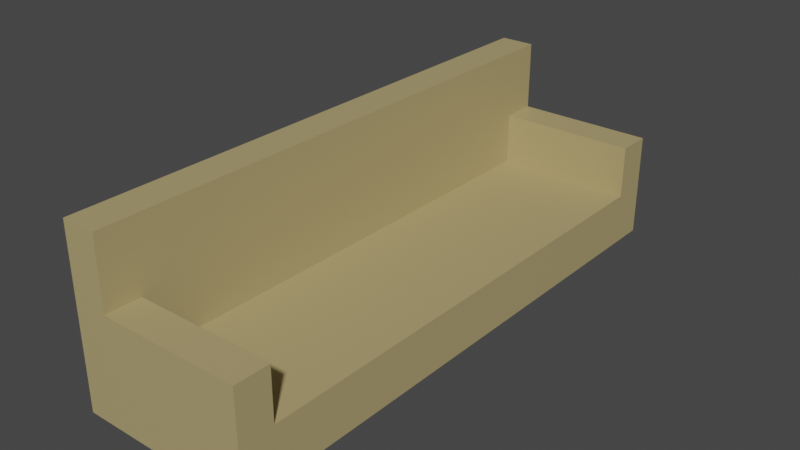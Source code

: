 # Source: Map2Couch.blend  (saved by Blender 3.0.42; exported with 4.5.12 LTS)
import bpy
from mathutils import Matrix  # noqa: F401  (used for matrix-valued properties, if any)

bpy.ops.wm.read_factory_settings(use_empty=True)
scene = bpy.context.scene
scene.name = 'Scene'

# ---- materials (node trees are filled in below, after node groups)
mat_material_001 = bpy.data.materials.new('Material.001')
mat_material_001.use_transparent_shadow = False

# ---- material node trees
mat_material_001.use_nodes = True; mat_material_001.node_tree.nodes.clear()
_N = mat_material_001.node_tree.nodes; _L = mat_material_001.node_tree.links
n0 = _N.new('ShaderNodeBsdfPrincipled'); n0.name = 'Principled BSDF'; n0.location = (10, 300)
n0.distribution = 'GGX'
n0.subsurface_method = 'RANDOM_WALK_SKIN'
n0.inputs[0].default_value = (0.4432, 0.3551, 0.1656, 1.0)
n0.inputs[3].default_value = 1.45
n0.inputs[27].default_value = (0.0, 0.0, 0.0, 1.0)
n0.inputs[28].default_value = 1.0
n1 = _N.new('ShaderNodeOutputMaterial'); n1.name = 'Material Output'; n1.location = (300, 300)
_L.new(n0.outputs[0], n1.inputs[0])
n1.is_active_output = True

# ---- world
world_world = bpy.data.worlds.new('World'); scene.world = world_world
world_world.use_nodes = True; world_world.node_tree.nodes.clear()
_N = world_world.node_tree.nodes; _L = world_world.node_tree.links
n0 = _N.new('ShaderNodeOutputWorld'); n0.name = 'World Output'; n0.location = (300, 300)
n1 = _N.new('ShaderNodeBackground'); n1.name = 'Background'; n1.location = (10, 300)
n1.inputs[0].default_value = (0.05088, 0.05088, 0.05088, 1.0)
_L.new(n1.outputs[0], n0.inputs[0])
n0.is_active_output = True
world_world.color = (0.05088, 0.05088, 0.05088)
world_world.use_sun_shadow = False
world_world.sun_shadow_jitter_overblur = 0.0

# ---- meshes
me_cube_001 = bpy.data.meshes.new('Cube.001')
me_cube_001.from_pydata([(-1.0, -1.0, -1.0), (-1.0, -1.0, 1.0), (-1.0, 1.0, -1.0), (-1.0, 1.0, 1.0), (1.0, -1.0, -1.0), (1.0, -1.0, 1.0), (1.0, 1.0, -1.0), (1.0, 1.0, 1.0)], [], [(0, 1, 3, 2), (2, 3, 7, 6), (6, 7, 5, 4), (4, 5, 1, 0), (2, 6, 4, 0), (7, 3, 1, 5)])
_uv = me_cube_001.uv_layers.new(name='UVMap')
_uv.uv.foreach_set('vector', [0.375, 0.0, 0.625, 0.0, 0.625, 0.25, 0.375, 0.25, 0.375, 0.25, 0.625, 0.25, 0.625, 0.5, 0.375, 0.5, 0.375, 0.5, 0.625, 0.5, 0.625, 0.75, 0.375, 0.75, 0.375, 0.75, 0.625, 0.75, 0.625, 1.0, 0.375, 1.0, 0.125, 0.5, 0.375, 0.5, 0.375, 0.75, 0.125, 0.75, 0.625, 0.5, 0.875, 0.5, 0.875, 0.75, 0.625, 0.75])
me_cube_001.materials.append(mat_material_001)
me_cube_001.use_remesh_fix_poles = True
me_cube_001.use_remesh_preserve_attributes = False
me_cube_001.update()
me_cube_002 = bpy.data.meshes.new('Cube.002')
me_cube_002.from_pydata([(-1.0, -1.0, -1.0), (-1.0, -1.0, 1.0), (-1.0, 1.0, -1.0), (-1.0, 1.0, 1.0), (1.0, -1.0, -1.0), (1.0, -1.0, 1.0), (1.0, 1.0, -1.0), (1.0, 1.0, 1.0)], [], [(0, 1, 3, 2), (2, 3, 7, 6), (6, 7, 5, 4), (4, 5, 1, 0), (2, 6, 4, 0), (7, 3, 1, 5)])
_uv = me_cube_002.uv_layers.new(name='UVMap')
_uv.uv.foreach_set('vector', [0.375, 0.0, 0.625, 0.0, 0.625, 0.25, 0.375, 0.25, 0.375, 0.25, 0.625, 0.25, 0.625, 0.5, 0.375, 0.5, 0.375, 0.5, 0.625, 0.5, 0.625, 0.75, 0.375, 0.75, 0.375, 0.75, 0.625, 0.75, 0.625, 1.0, 0.375, 1.0, 0.125, 0.5, 0.375, 0.5, 0.375, 0.75, 0.125, 0.75, 0.625, 0.5, 0.875, 0.5, 0.875, 0.75, 0.625, 0.75])
me_cube_002.materials.append(mat_material_001)
me_cube_002.use_remesh_fix_poles = True
me_cube_002.use_remesh_preserve_attributes = False
me_cube_002.update()
me_cube_003 = bpy.data.meshes.new('Cube.003')
me_cube_003.from_pydata([(-1.0, -1.0, -1.0), (-1.0, -1.0, 1.0), (-1.0, 1.0, -1.0), (-1.0, 1.0, 1.0), (1.0, -1.0, -1.0), (1.0, -1.0, 1.0), (1.0, 1.0, -1.0), (1.0, 1.0, 1.0)], [], [(0, 1, 3, 2), (2, 3, 7, 6), (6, 7, 5, 4), (4, 5, 1, 0), (2, 6, 4, 0), (7, 3, 1, 5)])
_uv = me_cube_003.uv_layers.new(name='UVMap')
_uv.uv.foreach_set('vector', [0.375, 0.0, 0.625, 0.0, 0.625, 0.25, 0.375, 0.25, 0.375, 0.25, 0.625, 0.25, 0.625, 0.5, 0.375, 0.5, 0.375, 0.5, 0.625, 0.5, 0.625, 0.75, 0.375, 0.75, 0.375, 0.75, 0.625, 0.75, 0.625, 1.0, 0.375, 1.0, 0.125, 0.5, 0.375, 0.5, 0.375, 0.75, 0.125, 0.75, 0.625, 0.5, 0.875, 0.5, 0.875, 0.75, 0.625, 0.75])
me_cube_003.materials.append(mat_material_001)
me_cube_003.use_remesh_fix_poles = True
me_cube_003.use_remesh_preserve_attributes = False
me_cube_003.update()
me_cube_004 = bpy.data.meshes.new('Cube.004')
me_cube_004.from_pydata([(-1.0, -1.0, -1.0), (-1.0, -1.0, 1.0), (-1.0, 1.0, -1.0), (-1.0, 1.0, 1.0), (1.0, -1.0, -1.0), (1.0, -1.0, 1.0), (1.0, 1.0, -1.0), (1.0, 1.0, 1.0)], [], [(0, 1, 3, 2), (2, 3, 7, 6), (6, 7, 5, 4), (4, 5, 1, 0), (2, 6, 4, 0), (7, 3, 1, 5)])
_uv = me_cube_004.uv_layers.new(name='UVMap')
_uv.uv.foreach_set('vector', [0.375, 0.0, 0.625, 0.0, 0.625, 0.25, 0.375, 0.25, 0.375, 0.25, 0.625, 0.25, 0.625, 0.5, 0.375, 0.5, 0.375, 0.5, 0.625, 0.5, 0.625, 0.75, 0.375, 0.75, 0.375, 0.75, 0.625, 0.75, 0.625, 1.0, 0.375, 1.0, 0.125, 0.5, 0.375, 0.5, 0.375, 0.75, 0.125, 0.75, 0.625, 0.5, 0.875, 0.5, 0.875, 0.75, 0.625, 0.75])
me_cube_004.materials.append(mat_material_001)
me_cube_004.use_remesh_fix_poles = True
me_cube_004.use_remesh_preserve_attributes = False
me_cube_004.update()
me_cube_005 = bpy.data.meshes.new('Cube.005')
me_cube_005.from_pydata([(-1.0, -1.0, -1.0), (-1.0, -1.0, 1.0), (-1.0, 1.0, -1.0), (-1.0, 1.0, 1.0), (1.0, -1.0, -1.0), (1.0, -1.0, 1.0), (1.0, 1.0, -1.0), (1.0, 1.0, 1.0)], [], [(0, 1, 3, 2), (2, 3, 7, 6), (6, 7, 5, 4), (4, 5, 1, 0), (2, 6, 4, 0), (7, 3, 1, 5)])
_uv = me_cube_005.uv_layers.new(name='UVMap')
_uv.uv.foreach_set('vector', [0.375, 0.0, 0.625, 0.0, 0.625, 0.25, 0.375, 0.25, 0.375, 0.25, 0.625, 0.25, 0.625, 0.5, 0.375, 0.5, 0.375, 0.5, 0.625, 0.5, 0.625, 0.75, 0.375, 0.75, 0.375, 0.75, 0.625, 0.75, 0.625, 1.0, 0.375, 1.0, 0.125, 0.5, 0.375, 0.5, 0.375, 0.75, 0.125, 0.75, 0.625, 0.5, 0.875, 0.5, 0.875, 0.75, 0.625, 0.75])
me_cube_005.materials.append(mat_material_001)
me_cube_005.use_remesh_fix_poles = True
me_cube_005.use_remesh_preserve_attributes = False
me_cube_005.update()

# ---- objects
ob_cube = bpy.data.objects.new('Cube', me_cube_001)
ob_cube_001 = bpy.data.objects.new('Cube.001', me_cube_002)
ob_cube_002 = bpy.data.objects.new('Cube.002', me_cube_003)
ob_cube_003 = bpy.data.objects.new('Cube.003', me_cube_004)
ob_cube_004 = bpy.data.objects.new('Cube.004', me_cube_005)

# ---- transforms, parenting, visibility, modifiers, constraints
ob_cube.location = (0.0, 0.0, 0.75)
ob_cube.scale = (2.0, 7.0, 0.75)
ob_cube_001.location = (-0.5, -7.5, 1.5)
ob_cube_001.scale = (2.5, 0.5, 1.5)
ob_cube_002.location = (-0.5, 7.5, 1.5)
ob_cube_002.scale = (2.5, 0.5, 1.5)
ob_cube_003.location = (-2.5, 0.0, 1.5)
ob_cube_003.scale = (0.5, 7.0, 1.5)
ob_cube_004.location = (-2.5, 0.0, 4.0)
ob_cube_004.scale = (0.5, 8.0, 1.0)

# ---- collection membership
scene.collection.objects.link(ob_cube)
scene.collection.objects.link(ob_cube_001)
scene.collection.objects.link(ob_cube_002)
scene.collection.objects.link(ob_cube_003)
scene.collection.objects.link(ob_cube_004)

# ---- scene / render settings (as saved in the file)
scene.frame_start = 1; scene.frame_end = 250; scene.frame_set(1)
scene.render.engine = 'BLENDER_EEVEE_NEXT'
scene.cycles.sampling_pattern = 'TABULATED_SOBOL'
scene.cycles.use_light_tree = False
scene.view_settings.view_transform = 'Filmic'
bpy.context.view_layer.update()

# ---- added for rendering (the .blend has no active camera and no usable light): camera, sun
cam_auto = bpy.data.cameras.new('AutoCamera')
cam_auto.lens = 50.0
cam_auto.sensor_width = 36.0
cam_auto.clip_end = 1000.0
ob_auto_camera = bpy.data.objects.new('AutoCamera', cam_auto)
scene.collection.objects.link(ob_auto_camera)
ob_auto_camera.location = (15.6848, -19.4218, 15.4479)
ob_auto_camera.rotation_euler = (1.09748, -7.21219e-08, 0.694738)
scene.camera = ob_auto_camera
light_auto_sun = bpy.data.lights.new('AutoSun', 'SUN')
light_auto_sun.energy = 3.0
light_auto_sun.angle = 0.0523599
ob_auto_sun = bpy.data.objects.new('AutoSun', light_auto_sun)
scene.collection.objects.link(ob_auto_sun)
ob_auto_sun.rotation_euler = (0.872665, 0.174533, 0.523599)
bpy.context.view_layer.update()
